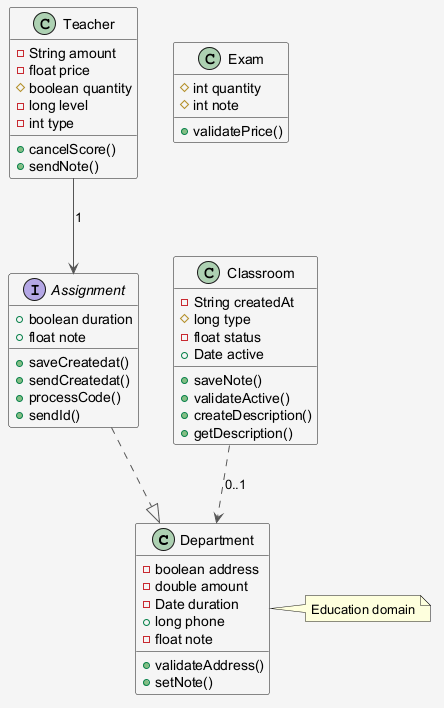

The diagram above was rendered by PlantUML. Its source (embedded in the PNG):
@startuml
skinparam shadowing false
skinparam backgroundColor #F5F5F5
skinparam ArrowColor #555555
class Department {
  -boolean address
  -double amount
  -Date duration
  +long phone
  -float note
  +validateAddress()
  +setNote()
}
class Teacher {
  -String amount
  -float price
  #boolean quantity
  -long level
  -int type
  +cancelScore()
  +sendNote()
}
interface Assignment {
  +boolean duration
  +float note
  +saveCreatedat()
  +sendCreatedat()
  +processCode()
  +sendId()
}
class Classroom {
  -String createdAt
  #long type
  -float status
  +Date active
  +saveNote()
  +validateActive()
  +createDescription()
  +getDescription()
}
class Exam {
  #int quantity
  #int note
  +validatePrice()
}
Teacher --> Assignment : "1"
Assignment ..|> Department
Classroom ..> Department : "0..1"
note right of Department : Education domain
@enduml